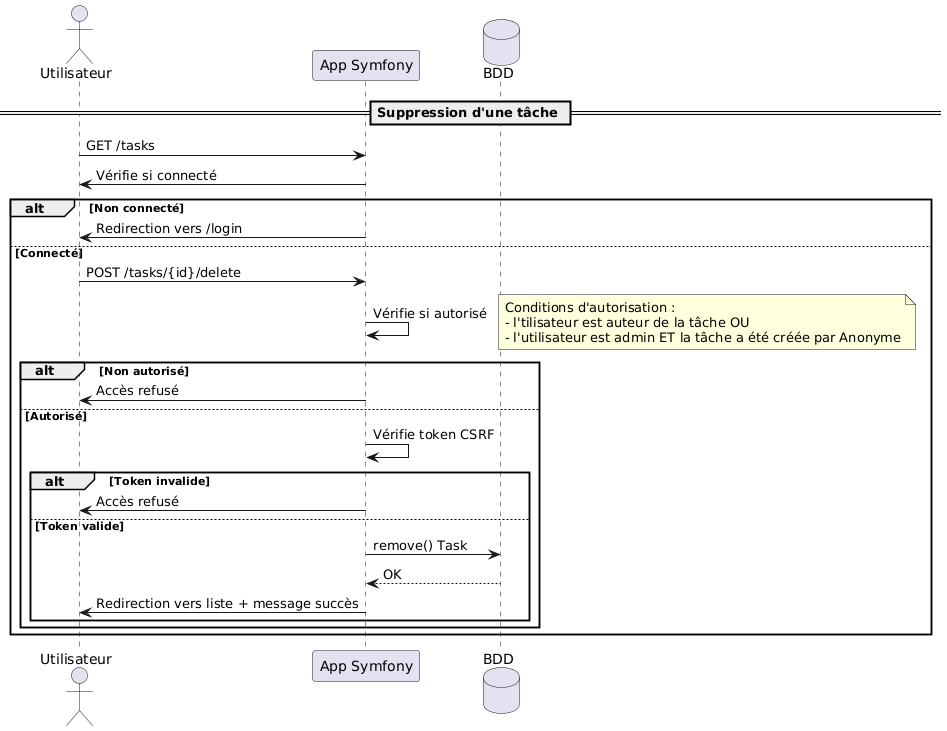

The diagram above was rendered by PlantUML. Its source (embedded in the PNG):
@startuml
actor Utilisateur
participant "App Symfony" as App
database "BDD" as DB

== Suppression d'une tâche ==
Utilisateur -> App : GET /tasks
App -> Utilisateur : Vérifie si connecté
alt Non connecté
    App -> Utilisateur : Redirection vers /login
else Connecté
    Utilisateur -> App : POST /tasks/{id}/delete
    App -> App : Vérifie si autorisé
    note right
      Conditions d'autorisation :
      - l'tilisateur est auteur de la tâche OU
      - l'utilisateur est admin ET la tâche a été créée par Anonyme
    end note
    alt Non autorisé
        App -> Utilisateur : Accès refusé
    else Autorisé
        App -> App : Vérifie token CSRF
        alt Token invalide
            App -> Utilisateur : Accès refusé
        else Token valide
            App -> DB : remove() Task
            DB --> App : OK
            App -> Utilisateur : Redirection vers liste + message succès
        end
    end
end
@enduml